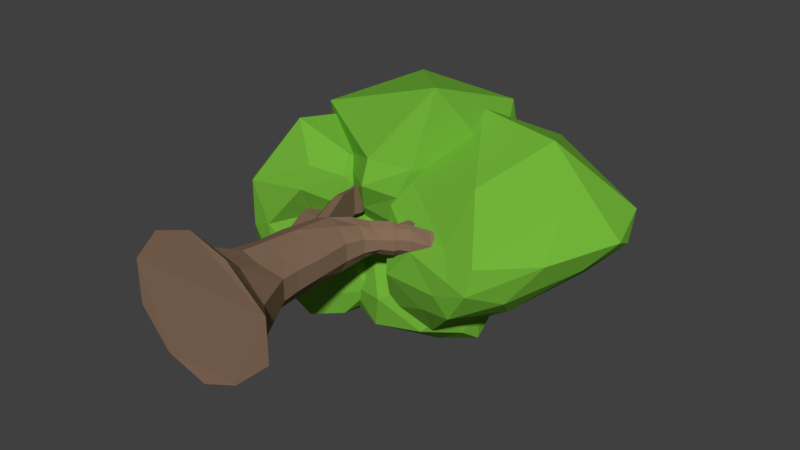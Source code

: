 # Source: tree.blend  (saved by Blender 2.78.0; exported with 4.5.12 LTS)
import bpy
from mathutils import Matrix  # noqa: F401  (used for matrix-valued properties, if any)

bpy.ops.wm.read_factory_settings(use_empty=True)
scene = bpy.context.scene
scene.name = 'Scene'

# ---- collections
col_collection_1 = bpy.data.collections.new('Collection 1'); scene.collection.children.link(col_collection_1)

# ---- materials (node trees are filled in below, after node groups)
mat_green = bpy.data.materials.new('Green')
mat_green.alpha_threshold = 0.0
mat_green.use_transparent_shadow = False
mat_green.diffuse_color = (0.1692, 0.4575, 0.04171, 1.0)
mat_green.roughness = 0.5
mat_wood = bpy.data.materials.new('Wood')
mat_wood.alpha_threshold = 0.0
mat_wood.use_transparent_shadow = False
mat_wood.diffuse_color = (0.2396, 0.1502, 0.09908, 1.0)
mat_wood.roughness = 0.5

# ---- material node trees

# ---- world
world_world = bpy.data.worlds.new('World'); scene.world = world_world
world_world.color = (0.05088, 0.05088, 0.05088)
world_world.use_sun_shadow = False
world_world.sun_shadow_jitter_overblur = 0.0
world_world.cycles.sampling_method = 'MANUAL'

# ---- meshes
me_icosphere_003 = bpy.data.meshes.new('Icosphere.003')
me_icosphere_003.from_pydata([(0.4307, 4.312, -1.613), (1.15, 4.996, -1.014), (-0.1992, 5.111, -0.4599), (-1.292, 5.226, -1.575), (-0.4406, 5.756, -2.607), (1.87, 5.348, -2.356), (0.4622, 6.332, -0.6306), (-0.6233, 6.342, -1.0), (-0.6497, 6.508, -2.289), (1.592, 6.596, -2.428), (1.605, 6.283, -1.525), (0.728, 7.41, -1.027), (-0.03429, 4.699, -0.8289), (0.8805, 4.55, -1.348), (0.5358, 4.954, -0.507), (1.716, 4.954, -1.764), (1.293, 4.666, -2.232), (-0.5588, 4.542, -1.693), (-0.941, 5.101, -1.046), (0.2673, 4.422, -2.336), (-1.212, 4.938, -2.116), (1.167, 5.493, -2.845), (1.456, 5.622, -1.373), (1.988, 5.779, -1.954), (0.2571, 5.587, -0.5342), (0.9791, 5.537, -0.7352), (-1.298, 5.625, -1.213), (-0.5798, 5.496, -0.6826), (-0.9554, 5.883, -2.542), (-1.487, 5.743, -1.759), (1.943, 5.804, -2.67), (0.648, 6.601, -2.899), (1.125, 6.456, -0.8931), (-0.02521, 6.338, -0.7379), (-0.9514, 6.715, -1.42), (0.5729, 6.891, -2.711), (1.935, 6.589, -2.017), (0.2755, 7.087, -0.5583), (1.528, 7.03, -1.273), (-0.0834, 7.155, -0.8645), (0.3095, 6.937, -2.133), (1.719, 7.051, -2.089), (2.417, 4.056, -0.3921), (3.691, 5.888, 0.7391), (0.7812, 5.022, 0.9146), (0.4621, 4.6, -0.1481), (1.626, 4.283, -1.374), (3.252, 4.758, -0.8565), (1.923, 8.651, 1.078), (0.08518, 6.817, 0.2499), (0.7037, 5.268, -1.266), (2.153, 6.189, -2.135), (4.498, 7.172, -0.08774), (1.407, 8.455, -1.758), (2.113, 4.348, 0.1019), (2.886, 4.18, 0.01137), (2.412, 4.866, 1.302), (3.845, 5.208, -0.02128), (2.817, 4.067, -0.562), (1.32, 4.249, -0.1729), (0.4052, 4.772, 0.3828), (2.054, 4.077, -0.8158), (0.7759, 4.186, -0.8358), (2.353, 4.166, -1.275), (4.602, 6.659, 0.1605), (4.106, 6.161, -0.411), (1.153, 6.819, 2.04), (3.056, 6.552, 1.914), (0.02443, 5.389, 0.06791), (0.4836, 5.796, 0.6451), (0.5603, 4.588, -1.841), (0.5193, 5.078, -0.6433), (3.008, 5.294, -1.351), (1.563, 4.741, -2.106), (4.303, 7.788, 0.383), (1.115, 8.689, 0.4653), (-0.02354, 5.973, -0.5982), (1.166, 5.546, -2.35), (3.802, 6.799, -0.8207), (2.023, 8.898, 0.4722), (3.327, 7.639, -1.169), (0.6763, 8.244, -0.3646), (0.4104, 6.703, -2.008), (1.738, 6.9, -2.508), (-1.415, 4.362, -0.2423), (-0.4867, 4.888, 0.3839), (-1.181, 4.101, 1.015), (-2.663, 3.861, -0.701), (-1.205, 3.97, -2.453), (-0.314, 4.372, -1.1), (-0.6586, 6.18, 0.6718), (-2.786, 5.831, 0.6652), (-1.819, 5.345, -2.522), (0.08217, 5.218, -1.873), (-0.05657, 5.962, -0.37), (-1.051, 7.259, -0.8874), (-1.315, 3.939, 0.5006), (-0.8177, 4.482, 0.1455), (-0.7173, 4.58, 0.7627), (-0.4361, 4.728, -0.2989), (-0.8593, 4.287, -0.7514), (-2.208, 3.822, -0.538), (-2.615, 3.819, 0.3736), (-1.507, 4.138, -1.336), (-2.131, 3.996, -2.023), (-0.798, 4.106, -1.862), (-0.1419, 5.492, 0.06411), (-0.004705, 4.981, -0.8905), (-0.8542, 4.923, 1.108), (-0.4328, 5.486, 0.6968), (-3.045, 4.249, 0.1749), (-1.768, 4.462, 1.803), (-1.372, 4.418, -2.67), (-3.022, 4.308, -1.644), (0.01674, 4.557, -1.68), (-0.5698, 4.377, -2.368), (-0.159, 6.339, 0.2808), (-1.653, 5.969, 1.516), (-3.456, 6.079, -1.551), (-0.6422, 5.411, -2.609), (-0.03063, 5.715, -1.182), (-0.9221, 6.917, 0.03389), (-0.2836, 6.494, -0.5503), (-2.182, 7.374, -0.8932), (-1.633, 7.166, -1.455), (-0.3442, 6.43, -1.328), (-0.2558, 4.696, 0.1492), (0.9503, 5.517, 0.7986), (-0.05407, 4.606, 1.328), (-1.731, 5.721, 0.1983), (-0.6394, 5.48, -0.7864), (0.4757, 5.487, -0.4179), (1.201, 7.831, 1.956), (-2.481, 7.832, 0.7328), (-1.804, 6.75, -1.148), (-0.4674, 6.552, -1.972), (0.8083, 6.84, -0.5076), (-0.3052, 9.759, -1.069), (-0.06735, 4.424, 0.7802), (0.4515, 4.908, 0.4921), (0.6672, 5.101, 1.113), (0.7077, 5.398, 0.1678), (0.1476, 5.024, -0.1664), (-0.9321, 4.957, 0.1794), (-1.627, 5.489, 0.8474), (-0.5041, 5.026, -0.376), (-1.113, 5.419, -0.376), (-0.03379, 5.395, -0.7185), (1.313, 6.288, 0.2801), (0.7169, 6.029, -0.4173), (0.9183, 5.533, 2.782), (1.781, 6.632, 0.9862), (-2.507, 6.558, 0.5737), (-1.957, 5.584, 1.815), (-1.188, 5.954, -1.046), (-1.976, 6.215, -0.461), (0.2084, 6.002, -1.176), (-0.5584, 5.958, -1.474), (1.46, 7.8, 0.7961), (-0.8662, 7.377, 2.267), (-2.635, 7.845, 0.1441), (-1.225, 6.666, -1.804), (0.2146, 6.805, -1.555), (0.03363, 9.667, -0.02027), (0.5869, 8.247, -0.951), (-0.8671, 9.49, -0.278), (-1.586, 8.009, -1.526), (-0.2292, 8.223, -2.03), (0.04609, 1.079, -0.7454), (0.04275, 2.388, -0.6243), (0.4842, 1.079, -0.6031), (0.413, 2.385, -0.5051), (0.6916, 1.431, -0.2304), (0.6432, 2.428, -0.1929), (0.6916, 1.431, 0.2304), (0.6432, 2.428, 0.1929), (0.4842, 1.079, 0.6031), (0.413, 2.385, 0.5051), (0.04609, 1.079, 0.7454), (0.04275, 2.388, 0.6243), (-0.3921, 1.079, 0.6031), (-0.3275, 2.451, 0.5051), (-0.6548, 1.216, 0.2304), (-0.6413, 2.745, 0.1698), (-0.6548, 1.216, -0.2304), (-0.6413, 2.745, -0.1698), (-0.3921, 1.079, -0.6031), (-0.3275, 2.451, -0.5051), (0.02878, 0.4217, -1.081), (0.6586, 0.4563, -0.8748), (1.201, 0.4679, -0.3341), (1.201, 0.4679, 0.3341), (0.6586, 0.4563, 0.8748), (0.02878, 0.4217, 1.081), (-0.5895, 0.3871, 0.8748), (-0.9823, 0.3871, 0.3341), (-0.9823, 0.3871, -0.3341), (-0.5895, 0.3871, -0.8748), (0.006328, -0.01859, -1.579), (0.8101, 0.03196, -1.278), (1.683, 0.05683, -0.4881), (1.683, 0.05683, 0.4881), (0.8101, 0.03196, 1.278), (0.006328, -0.01859, 1.579), (-0.9168, -0.0371, 1.278), (-1.583, -0.0331, 0.4881), (-1.583, -0.0331, -0.4881), (-0.9168, -0.0371, -1.278), (0.04609, 1.664, -0.6887), (0.4076, 1.664, -0.5571), (0.6529, 1.842, -0.2128), (0.6529, 1.842, 0.2128), (0.4076, 1.664, 0.5571), (0.04609, 1.664, 0.6887), (-0.2962, 1.664, 0.5571), (-0.5684, 1.725, 0.2128), (-0.5684, 1.725, -0.2128), (-0.2962, 1.664, -0.5571), (0.0579, 3.296, -0.5391), (0.4215, 3.227, -0.5051), (0.6042, 3.223, -0.1929), (0.6042, 3.223, 0.1929), (0.4215, 3.227, 0.5051), (0.04637, 3.325, 0.5391), (-0.2486, 3.303, 0.4361), (-0.5195, 3.31, 0.1466), (-0.5195, 3.31, -0.1466), (-0.2486, 3.303, -0.4361), (-0.9425, 3.153, -0.3296), (-0.9425, 3.153, -0.02799), (-0.772, 3.649, -0.3296), (-0.772, 3.649, -0.02799), (-1.344, 3.979, -0.3253), (-1.344, 3.979, -0.0323), (-0.8523, 4.043, -0.3253), (-0.8523, 4.043, -0.0323), (-1.43, 4.263, -0.2862), (-1.43, 4.263, -0.07136), (-0.9522, 4.336, -0.2862), (-0.9522, 4.336, -0.07136), (-0.3539, 3.968, 0.6494), (-0.1632, 3.998, 0.7187), (-0.519, 3.968, 0.468), (-0.519, 3.968, 0.2438), (-0.3539, 3.968, 0.06249), (-0.1632, 3.998, -0.006788), (-0.427, 4.43, 0.5985), (-0.3014, 4.461, 0.6558), (-0.5427, 4.43, 0.4486), (-0.5427, 4.43, 0.2633), (-0.427, 4.43, 0.1134), (-0.3014, 4.461, 0.05612), (-0.4418, 4.639, 0.6148), (-0.2718, 4.662, 0.6759), (-0.6028, 4.619, 0.4548), (-0.6028, 4.619, 0.2571), (-0.4418, 4.639, 0.09707), (-0.2718, 4.662, 0.03596), (0.5835, 3.73, -0.3444), (0.2703, 3.717, -0.4701), (0.7048, 3.63, -0.1461), (0.7046, 3.631, 0.1456), (0.5209, 3.675, 0.3829), (0.2696, 3.718, 0.474), (0.7038, 3.94, -0.2782), (0.4958, 3.969, -0.3764), (0.8945, 3.894, -0.1134), (0.895, 3.894, 0.09407), (0.6717, 3.909, 0.2986), (0.4958, 3.968, 0.3722), (0.9739, 4.148, -0.3266), (0.871, 4.248, -0.3966), (1.101, 4.044, -0.139), (1.103, 4.043, 0.09437), (0.9739, 4.148, 0.2846), (0.8706, 4.248, 0.3588), (1.035, 4.247, -0.3169), (0.9511, 4.355, -0.3454), (1.156, 4.148, -0.1384), (1.159, 4.147, 0.08386), (1.036, 4.247, 0.2651), (0.9516, 4.355, 0.2979), (1.251, 4.375, -0.329), (1.185, 4.476, -0.3581), (1.36, 4.254, -0.1478), (1.361, 4.253, 0.07621), (1.252, 4.375, 0.2574), (1.185, 4.476, 0.29), (0.9973, 4.601, 0.2939), (0.9968, 4.601, -0.3432), (1.163, 4.655, 0.2867), (1.163, 4.655, -0.3504), (1.035, 4.794, 0.1552), (1.031, 4.796, -0.1976), (1.247, 4.831, 0.1482), (1.242, 4.836, -0.2046), (1.698, 4.425, -0.3251), (1.646, 4.504, -0.3914), (1.78, 4.358, -0.1505), (1.78, 4.358, 0.0651), (1.698, 4.425, 0.2393), (1.646, 4.504, 0.3063), (2.023, 4.636, -0.2551), (1.994, 4.678, -0.3061), (2.091, 4.603, -0.1211), (2.091, 4.603, 0.04433), (2.023, 4.636, 0.1779), (1.994, 4.678, 0.2291), (2.206, 4.878, -0.2019), (2.184, 4.907, -0.2408), (2.248, 4.863, -0.1002), (2.248, 4.863, 0.02562), (2.206, 4.878, 0.1274), (2.184, 4.907, 0.1662), (2.307, 5.083, -0.1786), (2.278, 5.094, -0.212), (2.33, 5.077, -0.09127), (2.33, 5.077, 0.01672), (2.307, 5.083, 0.1041), (2.278, 5.094, 0.1375), (-1.644, 4.941, -0.2246), (-1.644, 4.941, -0.1329), (-1.264, 4.937, -0.2246), (-1.264, 4.937, -0.1329), (-1.686, 5.269, -0.1891), (-1.686, 5.269, -0.1685), (-1.439, 5.255, -0.1906), (-1.439, 5.255, -0.167), (-0.4787, 5.282, 0.4505), (-0.3142, 5.246, 0.4728), (-0.6156, 5.252, 0.3921), (-0.6156, 5.252, 0.3198), (-0.4787, 5.282, 0.2614), (-0.3142, 5.246, 0.2391)], [], [(0, 13, 12), (1, 13, 15), (0, 12, 17), (0, 17, 19), (0, 19, 16), (1, 15, 22), (2, 14, 24), (3, 18, 26), (4, 20, 28), (5, 21, 30), (1, 22, 25), (2, 24, 27), (3, 26, 29), (4, 28, 31), (5, 30, 23), (6, 32, 37), (7, 33, 39), (8, 34, 40), (9, 35, 41), (10, 36, 38), (38, 41, 11), (38, 36, 41), (36, 9, 41), (41, 40, 11), (41, 35, 40), (35, 8, 40), (40, 39, 11), (40, 34, 39), (34, 7, 39), (39, 37, 11), (39, 33, 37), (33, 6, 37), (37, 38, 11), (37, 32, 38), (32, 10, 38), (23, 36, 10), (23, 30, 36), (30, 9, 36), (31, 35, 9), (31, 28, 35), (28, 8, 35), (29, 34, 8), (29, 26, 34), (26, 7, 34), (27, 33, 7), (27, 24, 33), (24, 6, 33), (25, 32, 6), (25, 22, 32), (22, 10, 32), (30, 31, 9), (30, 21, 31), (21, 4, 31), (28, 29, 8), (28, 20, 29), (20, 3, 29), (26, 27, 7), (26, 18, 27), (18, 2, 27), (24, 25, 6), (24, 14, 25), (14, 1, 25), (22, 23, 10), (22, 15, 23), (15, 5, 23), (16, 21, 5), (16, 19, 21), (19, 4, 21), (19, 20, 4), (19, 17, 20), (17, 3, 20), (17, 18, 3), (17, 12, 18), (12, 2, 18), (15, 16, 5), (15, 13, 16), (13, 0, 16), (12, 14, 2), (12, 13, 14), (13, 1, 14), (42, 55, 54), (43, 55, 57), (42, 54, 59), (42, 59, 61), (42, 61, 58), (43, 57, 64), (44, 56, 66), (45, 60, 68), (46, 62, 70), (47, 63, 72), (43, 64, 67), (44, 66, 69), (45, 68, 71), (46, 70, 73), (47, 72, 65), (48, 74, 79), (49, 75, 81), (50, 76, 82), (51, 77, 83), (52, 78, 80), (80, 83, 53), (80, 78, 83), (78, 51, 83), (83, 82, 53), (83, 77, 82), (77, 50, 82), (82, 81, 53), (82, 76, 81), (76, 49, 81), (81, 79, 53), (81, 75, 79), (75, 48, 79), (79, 80, 53), (79, 74, 80), (74, 52, 80), (65, 78, 52), (65, 72, 78), (72, 51, 78), (73, 77, 51), (73, 70, 77), (70, 50, 77), (71, 76, 50), (71, 68, 76), (68, 49, 76), (69, 75, 49), (69, 66, 75), (66, 48, 75), (67, 74, 48), (67, 64, 74), (64, 52, 74), (72, 73, 51), (72, 63, 73), (63, 46, 73), (70, 71, 50), (70, 62, 71), (62, 45, 71), (68, 69, 49), (68, 60, 69), (60, 44, 69), (66, 67, 48), (66, 56, 67), (56, 43, 67), (64, 65, 52), (64, 57, 65), (57, 47, 65), (58, 63, 47), (58, 61, 63), (61, 46, 63), (61, 62, 46), (61, 59, 62), (59, 45, 62), (59, 60, 45), (59, 54, 60), (54, 44, 60), (57, 58, 47), (57, 55, 58), (55, 42, 58), (54, 56, 44), (54, 55, 56), (55, 43, 56), (84, 97, 96), (85, 97, 99), (84, 96, 101), (84, 101, 103), (84, 103, 100), (85, 99, 106), (86, 98, 108), (87, 102, 110), (88, 104, 112), (89, 105, 114), (85, 106, 109), (86, 108, 111), (87, 110, 113), (88, 112, 115), (89, 114, 107), (90, 116, 121), (91, 117, 123), (92, 118, 124), (93, 119, 125), (94, 120, 122), (122, 125, 95), (122, 120, 125), (120, 93, 125), (125, 124, 95), (125, 119, 124), (119, 92, 124), (124, 123, 95), (124, 118, 123), (118, 91, 123), (123, 121, 95), (123, 117, 121), (117, 90, 121), (121, 122, 95), (121, 116, 122), (116, 94, 122), (107, 120, 94), (107, 114, 120), (114, 93, 120), (115, 119, 93), (115, 112, 119), (112, 92, 119), (113, 118, 92), (113, 110, 118), (110, 91, 118), (111, 117, 91), (111, 108, 117), (108, 90, 117), (109, 116, 90), (109, 106, 116), (106, 94, 116), (114, 115, 93), (114, 105, 115), (105, 88, 115), (112, 113, 92), (112, 104, 113), (104, 87, 113), (110, 111, 91), (110, 102, 111), (102, 86, 111), (108, 109, 90), (108, 98, 109), (98, 85, 109), (106, 107, 94), (106, 99, 107), (99, 89, 107), (100, 105, 89), (100, 103, 105), (103, 88, 105), (103, 104, 88), (103, 101, 104), (101, 87, 104), (101, 102, 87), (101, 96, 102), (96, 86, 102), (99, 100, 89), (99, 97, 100), (97, 84, 100), (96, 98, 86), (96, 97, 98), (97, 85, 98), (126, 139, 138), (127, 139, 141), (126, 138, 143), (126, 143, 145), (126, 145, 142), (127, 141, 148), (128, 140, 150), (129, 144, 152), (130, 146, 154), (131, 147, 156), (127, 148, 151), (128, 150, 153), (129, 152, 155), (130, 154, 157), (131, 156, 149), (132, 158, 163), (133, 159, 165), (134, 160, 166), (135, 161, 167), (136, 162, 164), (164, 167, 137), (164, 162, 167), (162, 135, 167), (167, 166, 137), (167, 161, 166), (161, 134, 166), (166, 165, 137), (166, 160, 165), (160, 133, 165), (165, 163, 137), (165, 159, 163), (159, 132, 163), (163, 164, 137), (163, 158, 164), (158, 136, 164), (149, 162, 136), (149, 156, 162), (156, 135, 162), (157, 161, 135), (157, 154, 161), (154, 134, 161), (155, 160, 134), (155, 152, 160), (152, 133, 160), (153, 159, 133), (153, 150, 159), (150, 132, 159), (151, 158, 132), (151, 148, 158), (148, 136, 158), (156, 157, 135), (156, 147, 157), (147, 130, 157), (154, 155, 134), (154, 146, 155), (146, 129, 155), (152, 153, 133), (152, 144, 153), (144, 128, 153), (150, 151, 132), (150, 140, 151), (140, 127, 151), (148, 149, 136), (148, 141, 149), (141, 131, 149), (142, 147, 131), (142, 145, 147), (145, 130, 147), (145, 146, 130), (145, 143, 146), (143, 129, 146), (143, 144, 129), (143, 138, 144), (138, 128, 144), (141, 142, 131), (141, 139, 142), (139, 126, 142), (138, 140, 128), (138, 139, 140), (139, 127, 140), (208, 169, 171, 209), (209, 171, 173, 210), (210, 173, 175, 211), (211, 175, 177, 212), (212, 177, 179, 213), (213, 179, 181, 214), (214, 181, 183, 215), (215, 183, 185, 216), (177, 175, 221, 222), (216, 185, 187, 217), (217, 187, 169, 208), (170, 172, 190, 189), (196, 197, 207, 206), (186, 168, 188, 197), (184, 186, 197, 196), (182, 184, 196, 195), (180, 182, 195, 194), (178, 180, 194, 193), (176, 178, 193, 192), (174, 176, 192, 191), (168, 170, 189, 188), (172, 174, 191, 190), (198, 199, 200, 201, 202, 203, 204, 205, 206, 207), (193, 194, 204, 203), (190, 191, 201, 200), (197, 188, 198, 207), (194, 195, 205, 204), (191, 192, 202, 201), (188, 189, 199, 198), (195, 196, 206, 205), (192, 193, 203, 202), (189, 190, 200, 199), (186, 217, 208, 168), (184, 216, 217, 186), (182, 215, 216, 184), (180, 214, 215, 182), (178, 213, 214, 180), (176, 212, 213, 178), (174, 211, 212, 176), (172, 210, 211, 174), (170, 209, 210, 172), (168, 208, 209, 170), (223, 218, 245, 241), (171, 169, 218, 219), (175, 173, 220, 221), (173, 171, 219, 220), (169, 187, 227, 218), (187, 185, 226, 227), (225, 226, 230, 231), (183, 181, 224, 225), (181, 179, 223, 224), (179, 177, 222, 223), (230, 228, 232, 234), (226, 185, 228, 230), (185, 183, 229, 228), (183, 225, 231, 229), (233, 235, 239, 237), (228, 229, 233, 232), (229, 231, 235, 233), (231, 230, 234, 235), (238, 236, 320, 322), (235, 234, 238, 239), (234, 232, 236, 238), (232, 233, 237, 236), (221, 220, 260, 261), (242, 240, 246, 248), (218, 227, 244, 245), (226, 225, 242, 243), (224, 223, 241, 240), (227, 226, 243, 244), (225, 224, 240, 242), (246, 247, 253, 252), (245, 244, 250, 251), (243, 242, 248, 249), (240, 241, 247, 246), (241, 245, 251, 247), (244, 243, 249, 250), (257, 256, 332, 333), (247, 251, 257, 253), (250, 249, 255, 256), (248, 246, 252, 254), (251, 250, 256, 257), (249, 248, 254, 255), (259, 263, 269, 265), (218, 223, 263, 259), (219, 218, 259, 258), (222, 221, 261, 262), (220, 219, 258, 260), (223, 222, 262, 263), (269, 268, 274, 275), (262, 261, 267, 268), (260, 258, 264, 266), (263, 262, 268, 269), (261, 260, 266, 267), (258, 259, 265, 264), (271, 275, 281, 277), (267, 266, 272, 273), (264, 265, 271, 270), (265, 269, 275, 271), (268, 267, 273, 274), (266, 264, 270, 272), (281, 280, 286, 287), (274, 273, 279, 280), (272, 270, 276, 278), (275, 274, 280, 281), (273, 272, 278, 279), (270, 271, 277, 276), (283, 287, 301, 297), (279, 278, 284, 285), (276, 277, 283, 282), (287, 283, 291, 290), (280, 279, 285, 286), (278, 276, 282, 284), (288, 290, 294, 292), (283, 277, 289, 291), (277, 281, 288, 289), (281, 287, 290, 288), (293, 292, 294, 295), (289, 288, 292, 293), (291, 289, 293, 295), (290, 291, 295, 294), (301, 300, 306, 307), (286, 285, 299, 300), (284, 282, 296, 298), (287, 286, 300, 301), (285, 284, 298, 299), (282, 283, 297, 296), (303, 307, 313, 309), (299, 298, 304, 305), (296, 297, 303, 302), (297, 301, 307, 303), (300, 299, 305, 306), (298, 296, 302, 304), (313, 312, 318, 319), (306, 305, 311, 312), (304, 302, 308, 310), (307, 306, 312, 313), (305, 304, 310, 311), (302, 303, 309, 308), (314, 315, 319, 318, 317, 316), (311, 310, 316, 317), (308, 309, 315, 314), (309, 313, 319, 315), (312, 311, 317, 318), (310, 308, 314, 316), (322, 320, 324, 326), (236, 237, 321, 320), (237, 239, 323, 321), (239, 238, 322, 323), (324, 325, 327, 326), (320, 321, 325, 324), (321, 323, 327, 325), (323, 322, 326, 327), (328, 329, 333, 332, 331, 330), (255, 254, 330, 331), (252, 253, 329, 328), (253, 257, 333, 329), (256, 255, 331, 332), (254, 252, 328, 330)])
me_icosphere_003.polygons.foreach_set('material_index', [0, 0, 0, 0, 0, 0, 0, 0, 0, 0, 0, 0, 0, 0, 0, 0, 0, 0, 0, 0, 0, 0, 0, 0, 0, 0, 0, 0, 0, 0, 0, 0, 0, 0, 0, 0, 0, 0, 0, 0, 0, 0, 0, 0, 0, 0, 0, 0, 0, 0, 0, 0, 0, 0, 0, 0, 0, 0, 0, 0, 0, 0, 0, 0, 0, 0, 0, 0, 0, 0, 0, 0, 0, 0, 0, 0, 0, 0, 0, 0, 0, 0, 0, 0, 0, 0, 0, 0, 0, 0, 0, 0, 0, 0, 0, 0, 0, 0, 0, 0, 0, 0, 0, 0, 0, 0, 0, 0, 0, 0, 0, 0, 0, 0, 0, 0, 0, 0, 0, 0, 0, 0, 0, 0, 0, 0, 0, 0, 0, 0, 0, 0, 0, 0, 0, 0, 0, 0, 0, 0, 0, 0, 0, 0, 0, 0, 0, 0, 0, 0, 0, 0, 0, 0, 0, 0, 0, 0, 0, 0, 0, 0, 0, 0, 0, 0, 0, 0, 0, 0, 0, 0, 0, 0, 0, 0, 0, 0, 0, 0, 0, 0, 0, 0, 0, 0, 0, 0, 0, 0, 0, 0, 0, 0, 0, 0, 0, 0, 0, 0, 0, 0, 0, 0, 0, 0, 0, 0, 0, 0, 0, 0, 0, 0, 0, 0, 0, 0, 0, 0, 0, 0, 0, 0, 0, 0, 0, 0, 0, 0, 0, 0, 0, 0, 0, 0, 0, 0, 0, 0, 0, 0, 0, 0, 0, 0, 0, 0, 0, 0, 0, 0, 0, 0, 0, 0, 0, 0, 0, 0, 0, 0, 0, 0, 0, 0, 0, 0, 0, 0, 0, 0, 0, 0, 0, 0, 0, 0, 0, 0, 0, 0, 0, 0, 0, 0, 0, 0, 0, 0, 0, 0, 0, 0, 0, 0, 0, 0, 0, 0, 0, 0, 0, 0, 0, 0, 0, 0, 0, 0, 0, 0, 0, 0, 0, 0, 0, 0, 0, 0, 1, 1, 1, 1, 1, 1, 1, 1, 1, 1, 1, 1, 1, 1, 1, 1, 1, 1, 1, 1, 1, 1, 1, 1, 1, 1, 1, 1, 1, 1, 1, 1, 1, 1, 1, 1, 1, 1, 1, 1, 1, 1, 1, 1, 1, 1, 1, 1, 1, 1, 1, 1, 1, 1, 1, 1, 1, 1, 1, 1, 1, 1, 1, 1, 1, 1, 1, 1, 1, 1, 1, 1, 1, 1, 1, 1, 1, 1, 1, 1, 1, 1, 1, 1, 1, 1, 1, 1, 1, 1, 1, 1, 1, 1, 1, 1, 1, 1, 1, 1, 1, 1, 1, 1, 1, 1, 1, 1, 1, 1, 1, 1, 1, 1, 1, 1, 1, 1, 1, 1, 1, 1, 1, 1, 1, 1, 1, 1, 1, 1, 1, 1, 1, 1, 1, 1, 1, 1, 1, 1, 1, 1, 1, 1, 1, 1, 1, 1, 1, 1, 1, 1, 1, 1, 1, 1, 1, 1, 1])
_uv = me_icosphere_003.uv_layers.new(name='UVMap')
_uv.uv.foreach_set('vector', [0.8932, 0.8514, 0.8765, 0.8712, 0.8584, 0.8229, 0.8575, 0.882, 0.8765, 0.8712, 0.8892, 0.9153, 0.8932, 0.8514, 0.8584, 0.8229, 0.9043, 0.8042, 0.8932, 0.8514, 0.9043, 0.8042, 0.929, 0.8493, 0.8932, 0.8514, 0.929, 0.8493, 0.9155, 0.8983, 0.6829, 0.8052, 0.6837, 0.8414, 0.6522, 0.8256, 0.6752, 0.7345, 0.6851, 0.7696, 0.6534, 0.7581, 0.4179, 0.9139, 0.4472, 0.9027, 0.4365, 0.9313, 0.07371, 0.8932, 0.03871, 0.8464, 0.08312, 0.8737, 0.9418, 0.3047, 0.9815, 0.3142, 0.9492, 0.3287, 0.6829, 0.8052, 0.6522, 0.8256, 0.6574, 0.7948, 0.6752, 0.7345, 0.6534, 0.7581, 0.6544, 0.7201, 0.4179, 0.9139, 0.4365, 0.9313, 0.4097, 0.9411, 0.07371, 0.8932, 0.08312, 0.8737, 0.1077, 0.9441, 0.9418, 0.3047, 0.9492, 0.3287, 0.9216, 0.3235, 0.6176, 0.7707, 0.6127, 0.8057, 0.5807, 0.7625, 0.6119, 0.7239, 0.6153, 0.7489, 0.575, 0.7495, 0.6162, 0.9875, 0.5725, 0.9788, 0.6326, 0.94, 0.9484, 0.3659, 0.9899, 0.3814, 0.9301, 0.3862, 0.62, 0.836, 0.6042, 0.8585, 0.5847, 0.8308, 0.6238, 0.8674, 0.6633, 0.878, 0.5959, 0.8933, 0.9063, 0.3805, 0.9224, 0.3634, 0.9301, 0.3862, 0.9224, 0.3634, 0.9484, 0.3659, 0.9301, 0.3862, 0.6633, 0.878, 0.6326, 0.94, 0.5959, 0.8933, 0.6633, 0.878, 0.6633, 0.9425, 0.6326, 0.94, 0.6633, 0.9425, 0.6162, 0.9875, 0.6326, 0.94, 0.6326, 0.94, 0.5697, 0.9259, 0.5959, 0.8933, 0.6326, 0.94, 0.5725, 0.9788, 0.5697, 0.9259, 0.4427, 0.9828, 0.465, 0.9605, 0.488, 0.9956, 0.5697, 0.9259, 0.5646, 0.9039, 0.5959, 0.8933, 0.7056, 0.4872, 0.7266, 0.4526, 0.7266, 0.4914, 0.6153, 0.7489, 0.6176, 0.7707, 0.5807, 0.7625, 0.5807, 0.7625, 0.5847, 0.8308, 0.5646, 0.7906, 0.5807, 0.7625, 0.6127, 0.8057, 0.5847, 0.8308, 0.6127, 0.8057, 0.62, 0.836, 0.5847, 0.8308, 0.6438, 0.8585, 0.6042, 0.8585, 0.62, 0.836, 0.9216, 0.3235, 0.9492, 0.3287, 0.9224, 0.3634, 0.9492, 0.3287, 0.9484, 0.3659, 0.9224, 0.3634, 0.9956, 0.3683, 0.9899, 0.3814, 0.9484, 0.3659, 0.1077, 0.9441, 0.08312, 0.8737, 0.122, 0.9361, 0.08312, 0.8737, 0.111, 0.8778, 0.122, 0.9361, 0.07893, 0.8276, 0.122, 0.838, 0.111, 0.8778, 0.4097, 0.9411, 0.4365, 0.9313, 0.4427, 0.9828, 0.4365, 0.9313, 0.465, 0.9605, 0.4427, 0.9828, 0.6544, 0.7201, 0.6153, 0.7489, 0.6119, 0.7239, 0.6544, 0.7201, 0.6534, 0.7581, 0.6153, 0.7489, 0.6534, 0.7581, 0.6176, 0.7707, 0.6153, 0.7489, 0.6574, 0.7948, 0.6127, 0.8057, 0.6176, 0.7707, 0.6574, 0.7948, 0.6522, 0.8256, 0.6127, 0.8057, 0.6522, 0.8256, 0.62, 0.836, 0.6127, 0.8057, 0.9492, 0.3287, 0.9956, 0.3683, 0.9484, 0.3659, 0.9492, 0.3287, 0.9815, 0.3142, 0.9956, 0.3683, 0.05078, 0.9559, 0.07371, 0.8932, 0.1077, 0.9441, 0.08312, 0.8737, 0.07893, 0.8276, 0.111, 0.8778, 0.08312, 0.8737, 0.03871, 0.8464, 0.07893, 0.8276, 0.3938, 0.9022, 0.4179, 0.9139, 0.4097, 0.9411, 0.4365, 0.9313, 0.4734, 0.9176, 0.465, 0.9605, 0.4365, 0.9313, 0.4472, 0.9027, 0.4734, 0.9176, 0.4472, 0.9027, 0.488, 0.8953, 0.4734, 0.9176, 0.6534, 0.7581, 0.6574, 0.7948, 0.6176, 0.7707, 0.6534, 0.7581, 0.6851, 0.7696, 0.6574, 0.7948, 0.6851, 0.7696, 0.6829, 0.8052, 0.6574, 0.7948, 0.6522, 0.8256, 0.6438, 0.8585, 0.62, 0.836, 0.6522, 0.8256, 0.6837, 0.8414, 0.6438, 0.8585, 0.9265, 0.2821, 0.9418, 0.3047, 0.9216, 0.3235, 0.9582, 0.2705, 0.9815, 0.3142, 0.9418, 0.3047, 0.9582, 0.2705, 0.9956, 0.2587, 0.9815, 0.3142, 0.004384, 0.903, 0.07371, 0.8932, 0.05078, 0.9559, 0.004384, 0.903, 0.03871, 0.8464, 0.07371, 0.8932, 0.929, 0.8493, 0.9043, 0.8042, 0.929, 0.7762, 0.4227, 0.8766, 0.4179, 0.9139, 0.3938, 0.9022, 0.4227, 0.8766, 0.4472, 0.9027, 0.4179, 0.9139, 0.9043, 0.8042, 0.8584, 0.8229, 0.8752, 0.781, 0.8584, 0.8229, 0.8412, 0.8123, 0.8752, 0.781, 0.9265, 0.2821, 0.9582, 0.2705, 0.9418, 0.3047, 0.8892, 0.9153, 0.8765, 0.8712, 0.9155, 0.8983, 0.8765, 0.8712, 0.8932, 0.8514, 0.9155, 0.8983, 0.8584, 0.8229, 0.838, 0.8482, 0.8412, 0.8123, 0.8584, 0.8229, 0.8765, 0.8712, 0.838, 0.8482, 0.8765, 0.8712, 0.8575, 0.882, 0.838, 0.8482, 0.666, 0.6451, 0.6669, 0.6757, 0.6381, 0.6511, 0.03855, 0.3894, 0.03976, 0.4735, 0.01305, 0.4118, 0.666, 0.6451, 0.6381, 0.6511, 0.6219, 0.6131, 0.666, 0.6451, 0.6219, 0.6131, 0.6692, 0.618, 0.666, 0.6451, 0.6692, 0.618, 0.6853, 0.654, 0.03855, 0.3894, 0.01305, 0.4118, 0.004384, 0.3354, 0.1568, 0.4735, 0.08503, 0.4601, 0.1804, 0.395, 0.6911, 0.4287, 0.6672, 0.4281, 0.6762, 0.3911, 0.675, 0.5844, 0.6278, 0.5713, 0.6565, 0.5309, 0.2593, 0.2967, 0.2971, 0.2587, 0.2897, 0.3184, 0.03855, 0.3894, 0.004384, 0.3354, 0.08958, 0.3783, 0.6337, 0.4287, 0.5482, 0.3676, 0.6366, 0.3862, 0.541, 0.2082, 0.5116, 0.1738, 0.5551, 0.1801, 0.675, 0.5844, 0.6565, 0.5309, 0.699, 0.5587, 0.2593, 0.2967, 0.2897, 0.3184, 0.2288, 0.3734, 0.2135, 0.7031, 0.324, 0.6739, 0.2348, 0.7244, 0.642, 0.3295, 0.5805, 0.2587, 0.6309, 0.2619, 0.5803, 0.1641, 0.5267, 0.1391, 0.5817, 0.08855, 0.3525, 0.3509, 0.3851, 0.3105, 0.3851, 0.38, 0.2136, 0.4269, 0.2588, 0.3999, 0.2934, 0.4349, 0.2934, 0.4349, 0.3851, 0.38, 0.3809, 0.4552, 0.2934, 0.4349, 0.2588, 0.3999, 0.3851, 0.38, 0.2588, 0.3999, 0.3525, 0.3509, 0.3851, 0.38, 0.6426, 0.07047, 0.5817, 0.08855, 0.5924, 0.004419, 0.6426, 0.07047, 0.6296, 0.1386, 0.5817, 0.08855, 0.6296, 0.1386, 0.5803, 0.1641, 0.5817, 0.08855, 0.5817, 0.08855, 0.523, 0.03067, 0.5924, 0.004419, 0.9658, 0.505, 0.9063, 0.4898, 0.9658, 0.3951, 0.5517, 0.8226, 0.5211, 0.7894, 0.5517, 0.7142, 0.1982, 0.797, 0.2348, 0.7244, 0.2655, 0.8348, 0.1982, 0.797, 0.1968, 0.7492, 0.2348, 0.7244, 0.1968, 0.7492, 0.2135, 0.7031, 0.2348, 0.7244, 0.2348, 0.7244, 0.324, 0.7642, 0.2655, 0.8348, 0.2348, 0.7244, 0.324, 0.6739, 0.324, 0.7642, 0.2075, 0.4568, 0.2136, 0.4269, 0.2934, 0.4349, 0.2288, 0.3734, 0.2588, 0.3999, 0.2136, 0.4269, 0.2288, 0.3734, 0.2897, 0.3184, 0.2588, 0.3999, 0.2897, 0.3184, 0.3525, 0.3509, 0.2588, 0.3999, 0.357, 0.2762, 0.3851, 0.3105, 0.3525, 0.3509, 0.6426, 0.1786, 0.6004, 0.1913, 0.6296, 0.1386, 0.6004, 0.1913, 0.5803, 0.1641, 0.6296, 0.1386, 0.5551, 0.1801, 0.5267, 0.1391, 0.5803, 0.1641, 0.5551, 0.1801, 0.5116, 0.1738, 0.5267, 0.1391, 0.6762, 0.3911, 0.642, 0.3295, 0.6942, 0.3542, 0.6366, 0.3862, 0.5805, 0.2587, 0.642, 0.3295, 0.6366, 0.3862, 0.5482, 0.3676, 0.5805, 0.2587, 0.5482, 0.3676, 0.5408, 0.2784, 0.5805, 0.2587, 0.08958, 0.3783, 0.0383, 0.2898, 0.166, 0.291, 0.08958, 0.3783, 0.004384, 0.3354, 0.0383, 0.2898, 0.1968, 0.4041, 0.2136, 0.4269, 0.2075, 0.4568, 0.2897, 0.3184, 0.357, 0.2762, 0.3525, 0.3509, 0.2897, 0.3184, 0.2971, 0.2587, 0.357, 0.2762, 0.6955, 0.6138, 0.675, 0.5844, 0.699, 0.5587, 0.6004, 0.1913, 0.5551, 0.1801, 0.5803, 0.1641, 0.5834, 0.4375, 0.5834, 0.49, 0.5408, 0.4767, 0.5783, 0.2202, 0.541, 0.2082, 0.5551, 0.1801, 0.6762, 0.3911, 0.6366, 0.3862, 0.642, 0.3295, 0.6762, 0.3911, 0.6672, 0.4281, 0.6366, 0.3862, 0.6672, 0.4281, 0.6337, 0.4287, 0.6366, 0.3862, 0.1804, 0.395, 0.08958, 0.3783, 0.166, 0.291, 0.1804, 0.395, 0.08503, 0.4601, 0.08958, 0.3783, 0.08503, 0.4601, 0.03855, 0.3894, 0.08958, 0.3783, 0.1968, 0.4041, 0.2288, 0.3734, 0.2136, 0.4269, 0.1968, 0.4041, 0.2142, 0.3269, 0.2288, 0.3734, 0.2142, 0.3269, 0.2593, 0.2967, 0.2288, 0.3734, 0.2558, 0.2609, 0.2971, 0.2587, 0.2593, 0.2967, 0.6853, 0.654, 0.6692, 0.618, 0.6955, 0.6138, 0.6692, 0.618, 0.675, 0.5844, 0.6955, 0.6138, 0.6692, 0.618, 0.6278, 0.5713, 0.675, 0.5844, 0.6692, 0.618, 0.6219, 0.6131, 0.6278, 0.5713, 0.6219, 0.6131, 0.5925, 0.5835, 0.6278, 0.5713, 0.6219, 0.6131, 0.5715, 0.5994, 0.5925, 0.5835, 0.6219, 0.6131, 0.6381, 0.6511, 0.5715, 0.5994, 0.6381, 0.6511, 0.5646, 0.6311, 0.5715, 0.5994, 0.2142, 0.3269, 0.2558, 0.2609, 0.2593, 0.2967, 0.699, 0.7113, 0.6669, 0.6757, 0.6853, 0.654, 0.6669, 0.6757, 0.666, 0.6451, 0.6853, 0.654, 0.6381, 0.6511, 0.6045, 0.7026, 0.5646, 0.6311, 0.6381, 0.6511, 0.6669, 0.6757, 0.6045, 0.7026, 0.03976, 0.4735, 0.03855, 0.3894, 0.08503, 0.4601, 0.1064, 0.5811, 0.1395, 0.5698, 0.1371, 0.5996, 0.1594, 0.5644, 0.1395, 0.5698, 0.1344, 0.5417, 0.6349, 0.4665, 0.6595, 0.4375, 0.6595, 0.505, 0.1064, 0.5811, 0.07024, 0.6026, 0.06135, 0.5515, 0.1064, 0.5811, 0.06135, 0.5515, 0.1035, 0.5442, 0.7255, 0.1837, 0.7426, 0.1662, 0.7426, 0.21, 0.3818, 0.859, 0.3836, 0.8937, 0.3654, 0.8974, 0.05042, 0.6153, 0.09294, 0.646, 0.07328, 0.6567, 0.4487, 0.8677, 0.4156, 0.8343, 0.4652, 0.8512, 0.1067, 0.5126, 0.06243, 0.5081, 0.09475, 0.4823, 0.3836, 0.9165, 0.3774, 0.9527, 0.3638, 0.9357, 0.3818, 0.859, 0.3654, 0.8974, 0.3447, 0.8437, 0.2024, 0.5635, 0.236, 0.5477, 0.1968, 0.6171, 0.8105, 0.5309, 0.8293, 0.5484, 0.794, 0.5581, 0.1067, 0.5126, 0.09475, 0.4823, 0.1252, 0.5072, 0.3329, 0.9534, 0.3474, 0.9796, 0.3027, 0.9789, 0.8251, 0.3483, 0.8251, 0.4182, 0.7413, 0.3356, 0.4801, 0.8027, 0.4374, 0.7142, 0.5124, 0.7195, 0.7679, 0.6091, 0.8186, 0.6041, 0.7768, 0.6654, 0.7272, 0.6541, 0.7527, 0.6365, 0.7476, 0.6752, 0.7476, 0.6752, 0.7768, 0.6654, 0.7927, 0.6997, 0.7476, 0.6752, 0.7527, 0.6365, 0.7768, 0.6654, 0.7527, 0.6365, 0.7679, 0.6091, 0.7768, 0.6654, 0.7768, 0.6654, 0.8293, 0.6842, 0.7927, 0.6997, 0.7768, 0.6654, 0.8186, 0.6041, 0.8293, 0.6842, 0.5124, 0.8324, 0.4801, 0.8027, 0.5124, 0.7195, 0.7042, 0.3392, 0.7413, 0.3356, 0.7092, 0.3791, 0.7042, 0.3392, 0.757, 0.2587, 0.7413, 0.3356, 0.2705, 0.6651, 0.3161, 0.5621, 0.3502, 0.6457, 0.7413, 0.3356, 0.7427, 0.409, 0.7092, 0.3791, 0.7413, 0.3356, 0.8251, 0.4182, 0.7427, 0.409, 0.3002, 0.9043, 0.3329, 0.9534, 0.3027, 0.9789, 0.7427, 0.409, 0.7029, 0.4141, 0.7092, 0.3791, 0.7427, 0.409, 0.7324, 0.4423, 0.7029, 0.4141, 0.7116, 0.6757, 0.7272, 0.6541, 0.7476, 0.6752, 0.7316, 0.6045, 0.7527, 0.6365, 0.7272, 0.6541, 0.7316, 0.6045, 0.754, 0.5787, 0.7527, 0.6365, 0.754, 0.5787, 0.7679, 0.6091, 0.7527, 0.6365, 0.794, 0.5581, 0.8186, 0.6041, 0.7679, 0.6091, 0.794, 0.5581, 0.8293, 0.5484, 0.8186, 0.6041, 0.4652, 0.8512, 0.4801, 0.8027, 0.5124, 0.8324, 0.3938, 0.7922, 0.4374, 0.7142, 0.4801, 0.8027, 0.1968, 0.6171, 0.236, 0.5477, 0.2705, 0.6651, 0.236, 0.5477, 0.3161, 0.5621, 0.2705, 0.6651, 0.2922, 0.4656, 0.3502, 0.5104, 0.3161, 0.5621, 0.3447, 0.8437, 0.3654, 0.8974, 0.3002, 0.9043, 0.3654, 0.8974, 0.3329, 0.9534, 0.3002, 0.9043, 0.3638, 0.9357, 0.3474, 0.9796, 0.3329, 0.9534, 0.3638, 0.9357, 0.3774, 0.9527, 0.3474, 0.9796, 0.7077, 0.6344, 0.7272, 0.6541, 0.7116, 0.6757, 0.754, 0.5787, 0.794, 0.5581, 0.7679, 0.6091, 0.09475, 0.4823, 0.06243, 0.5081, 0.05044, 0.4841, 0.06243, 0.5081, 0.02729, 0.5059, 0.05044, 0.4841, 0.4652, 0.8512, 0.3938, 0.7922, 0.4801, 0.8027, 0.4652, 0.8512, 0.4156, 0.8343, 0.3938, 0.7922, 0.01602, 0.5548, 0.05042, 0.6153, 0.004384, 0.6008, 0.236, 0.5477, 0.2922, 0.4656, 0.3161, 0.5621, 0.236, 0.5477, 0.2257, 0.5211, 0.2922, 0.4656, 0.09294, 0.646, 0.1611, 0.6101, 0.1744, 0.6567, 0.3654, 0.8974, 0.3638, 0.9357, 0.3329, 0.9534, 0.3654, 0.8974, 0.3836, 0.8937, 0.3638, 0.9357, 0.3836, 0.8937, 0.3836, 0.9165, 0.3638, 0.9357, 0.7077, 0.6344, 0.7316, 0.6045, 0.7272, 0.6541, 0.1587, 0.5415, 0.1344, 0.5417, 0.1252, 0.5072, 0.1344, 0.5417, 0.1067, 0.5126, 0.1252, 0.5072, 0.1035, 0.5442, 0.06243, 0.5081, 0.1067, 0.5126, 0.1035, 0.5442, 0.06135, 0.5515, 0.06243, 0.5081, 0.06135, 0.5515, 0.02729, 0.5059, 0.06243, 0.5081, 0.06135, 0.5515, 0.01602, 0.5548, 0.02729, 0.5059, 0.06135, 0.5515, 0.07024, 0.6026, 0.01602, 0.5548, 0.07024, 0.6026, 0.05042, 0.6153, 0.01602, 0.5548, 0.07024, 0.6026, 0.09294, 0.646, 0.05042, 0.6153, 0.07024, 0.6026, 0.1371, 0.5996, 0.09294, 0.646, 0.1371, 0.5996, 0.1611, 0.6101, 0.09294, 0.646, 0.1344, 0.5417, 0.1035, 0.5442, 0.1067, 0.5126, 0.1344, 0.5417, 0.1395, 0.5698, 0.1035, 0.5442, 0.1395, 0.5698, 0.1064, 0.5811, 0.1035, 0.5442, 0.1371, 0.5996, 0.1663, 0.5846, 0.1611, 0.6101, 0.1371, 0.5996, 0.1395, 0.5698, 0.1663, 0.5846, 0.6687, 0.2478, 0.6513, 0.2259, 0.6687, 0.2213, 0.4596, 0.6, 0.4979, 0.6052, 0.4777, 0.626, 0.0707, 0.2218, 0.03009, 0.22, 0.0472, 0.2007, 0.4596, 0.6, 0.4777, 0.626, 0.4293, 0.6123, 0.4596, 0.6, 0.4293, 0.6123, 0.4406, 0.5799, 0.4596, 0.6, 0.4406, 0.5799, 0.4739, 0.5795, 0.0707, 0.2218, 0.0472, 0.2007, 0.09658, 0.1902, 0.4871, 0.6516, 0.5178, 0.631, 0.5558, 0.7053, 0.2985, 0.03531, 0.3125, 0.01644, 0.3482, 0.06503, 0.2264, 0.0434, 0.2549, 0.03235, 0.2432, 0.06581, 0.03269, 0.1749, 0.01137, 0.157, 0.02967, 0.1296, 0.0707, 0.2218, 0.09658, 0.1902, 0.1352, 0.2116, 0.4871, 0.6516, 0.5558, 0.7053, 0.4082, 0.7053, 0.2985, 0.03531, 0.3482, 0.06503, 0.2924, 0.06573, 0.2264, 0.0434, 0.2432, 0.06581, 0.208, 0.07535, 0.03269, 0.1749, 0.02967, 0.1296, 0.05845, 0.1635, 0.1655, 0.9325, 0.1308, 0.8858, 0.1655, 0.8276, 0.7278, 0.7384, 0.8288, 0.7085, 0.7835, 0.8239, 0.2717, 0.1009, 0.356, 0.1304, 0.2688, 0.1663, 0.1968, 0.1103, 0.2297, 0.109, 0.209, 0.191, 0.08894, 0.1376, 0.05174, 0.09329, 0.1272, 0.07528, 0.1272, 0.07528, 0.08471, 0.02464, 0.1613, 0.004419, 0.1272, 0.07528, 0.05174, 0.09329, 0.08471, 0.02464, 0.05174, 0.09329, 0.01794, 0.07298, 0.08471, 0.02464, 0.209, 0.191, 0.2688, 0.1663, 0.2627, 0.2499, 0.209, 0.191, 0.2297, 0.109, 0.2688, 0.1663, 0.2297, 0.109, 0.2717, 0.1009, 0.2688, 0.1663, 0.7144, 0.8571, 0.7835, 0.8239, 0.7907, 0.8718, 0.7144, 0.8571, 0.7077, 0.7602, 0.7835, 0.8239, 0.7077, 0.7602, 0.7278, 0.7384, 0.7835, 0.8239, 0.7835, 0.8239, 0.8288, 0.8342, 0.7907, 0.8718, 0.7835, 0.8239, 0.8288, 0.7085, 0.8288, 0.8342, 0.5029, 0.1454, 0.426, 0.07574, 0.5029, 0.004419, 0.1881, 0.04691, 0.1272, 0.07528, 0.1613, 0.004419, 0.1881, 0.04691, 0.1677, 0.1622, 0.1272, 0.07528, 0.1677, 0.1622, 0.08894, 0.1376, 0.1272, 0.07528, 0.05845, 0.1635, 0.05174, 0.09329, 0.08894, 0.1376, 0.05845, 0.1635, 0.02967, 0.1296, 0.05174, 0.09329, 0.02967, 0.1296, 0.01794, 0.07298, 0.05174, 0.09329, 0.208, 0.07535, 0.2297, 0.109, 0.1968, 0.1103, 0.208, 0.07535, 0.2432, 0.06581, 0.2297, 0.109, 0.2432, 0.06581, 0.2717, 0.1009, 0.2297, 0.109, 0.2924, 0.06573, 0.356, 0.1304, 0.2717, 0.1009, 0.2924, 0.06573, 0.3482, 0.06503, 0.356, 0.1304, 0.2796, 0.8916, 0.2209, 0.8699, 0.234, 0.8437, 0.2915, 0.9725, 0.1968, 0.9725, 0.2209, 0.8699, 0.5004, 0.2413, 0.3883, 0.1878, 0.5029, 0.1454, 0.3883, 0.1878, 0.426, 0.07574, 0.5029, 0.1454, 0.1352, 0.2116, 0.1677, 0.1622, 0.1881, 0.1907, 0.1352, 0.2116, 0.09658, 0.1902, 0.1677, 0.1622, 0.09658, 0.1902, 0.08894, 0.1376, 0.1677, 0.1622, 0.02967, 0.1296, 0.004384, 0.1046, 0.01794, 0.07298, 0.02967, 0.1296, 0.01137, 0.157, 0.004384, 0.1046, 0.4575, 0.5571, 0.4286, 0.5635, 0.4225, 0.5309, 0.2432, 0.06581, 0.2924, 0.06573, 0.2717, 0.1009, 0.2432, 0.06581, 0.2549, 0.03235, 0.2924, 0.06573, 0.2549, 0.03235, 0.2985, 0.03531, 0.2924, 0.06573, 0.2796, 0.8916, 0.2915, 0.9725, 0.2209, 0.8699, 0.3482, 0.06503, 0.3125, 0.01644, 0.356, 0.006233, 0.4083, 0.655, 0.4871, 0.6516, 0.4082, 0.7053, 0.3883, 0.1878, 0.3647, 0.1029, 0.426, 0.07574, 0.1134, 0.281, 0.05557, 0.2379, 0.1352, 0.2116, 0.05557, 0.2379, 0.0707, 0.2218, 0.1352, 0.2116, 0.09658, 0.1902, 0.05845, 0.1635, 0.08894, 0.1376, 0.09658, 0.1902, 0.0472, 0.2007, 0.05845, 0.1635, 0.0472, 0.2007, 0.03269, 0.1749, 0.05845, 0.1635, 0.01344, 0.1895, 0.01137, 0.157, 0.03269, 0.1749, 0.4739, 0.5795, 0.4406, 0.5799, 0.4575, 0.5571, 0.4406, 0.5799, 0.4286, 0.5635, 0.4575, 0.5571, 0.2288, 0.01749, 0.2549, 0.03235, 0.2264, 0.0434, 0.2288, 0.01749, 0.2603, 0.004419, 0.2549, 0.03235, 0.2603, 0.004419, 0.2985, 0.03531, 0.2549, 0.03235, 0.4293, 0.6123, 0.4083, 0.655, 0.3938, 0.6268, 0.4293, 0.6123, 0.4777, 0.626, 0.4083, 0.655, 0.4777, 0.626, 0.4871, 0.6516, 0.4083, 0.655, 0.0472, 0.2007, 0.01344, 0.1895, 0.03269, 0.1749, 0.0472, 0.2007, 0.03009, 0.22, 0.01344, 0.1895, 0.4979, 0.6052, 0.4596, 0.6, 0.4739, 0.5795, 0.4777, 0.626, 0.5178, 0.631, 0.4871, 0.6516, 0.4777, 0.626, 0.4979, 0.6052, 0.5178, 0.631, 0.03009, 0.22, 0.0707, 0.2218, 0.05557, 0.2379, 0.8253, 0.1434, 0.8284, 0.1082, 0.8446, 0.108, 0.8416, 0.1431, 0.8416, 0.1431, 0.8446, 0.108, 0.8634, 0.1064, 0.8623, 0.135, 0.8623, 0.135, 0.8634, 0.1064, 0.8777, 0.1078, 0.8781, 0.1365, 0.4636, 0.359, 0.4611, 0.3876, 0.4467, 0.3831, 0.4487, 0.3477, 0.4487, 0.3477, 0.4467, 0.3831, 0.4279, 0.3816, 0.4301, 0.346, 0.4301, 0.346, 0.4279, 0.3816, 0.4116, 0.3844, 0.4156, 0.3458, 0.8413, 0.4411, 0.8427, 0.4024, 0.8634, 0.3867, 0.862, 0.4369, 0.862, 0.4369, 0.8634, 0.3867, 0.8783, 0.3866, 0.8807, 0.4368, 0.4467, 0.3831, 0.4611, 0.3876, 0.4561, 0.4262, 0.4438, 0.4241, 0.8858, 0.5956, 0.8877, 0.6455, 0.866, 0.6304, 0.8647, 0.592, 0.8647, 0.592, 0.866, 0.6304, 0.8493, 0.6256, 0.8484, 0.5905, 0.8417, 0.1714, 0.8624, 0.155, 0.8736, 0.2006, 0.8364, 0.2005, 0.1156, 0.7684, 0.1237, 0.7367, 0.151, 0.7383, 0.142, 0.788, 0.8676, 0.5641, 0.8476, 0.5621, 0.838, 0.5309, 0.8665, 0.532, 0.8892, 0.5712, 0.8676, 0.5641, 0.8665, 0.532, 0.8986, 0.5328, 0.8641, 0.4615, 0.8843, 0.4614, 0.8975, 0.5005, 0.8682, 0.5007, 0.8425, 0.4693, 0.8641, 0.4615, 0.8682, 0.5007, 0.8362, 0.5024, 0.4318, 0.3172, 0.4129, 0.3168, 0.4031, 0.281, 0.4296, 0.2831, 0.4541, 0.3192, 0.4318, 0.3172, 0.4296, 0.2831, 0.4616, 0.2877, 0.4669, 0.339, 0.4541, 0.3192, 0.4616, 0.2877, 0.4935, 0.2929, 0.8225, 0.1718, 0.8417, 0.1714, 0.8364, 0.2005, 0.8088, 0.2029, 0.8624, 0.155, 0.8795, 0.1566, 0.8983, 0.2029, 0.8736, 0.2006, 0.7847, 0.02812, 0.8, 0.0674, 0.8, 0.1252, 0.7648, 0.1573, 0.7077, 0.1515, 0.6706, 0.1321, 0.6513, 0.08851, 0.6581, 0.0383, 0.6933, 0.00618, 0.7436, 0.004419, 0.03132, 0.775, 0.05827, 0.7917, 0.05547, 0.8187, 0.01566, 0.7937, 0.04785, 0.6864, 0.02287, 0.7074, 0.004384, 0.6963, 0.04087, 0.6655, 0.1237, 0.7367, 0.1121, 0.7069, 0.1337, 0.6942, 0.151, 0.7383, 0.05827, 0.7917, 0.09058, 0.7894, 0.1055, 0.8187, 0.05547, 0.8187, 0.4935, 0.2929, 0.4616, 0.2877, 0.4656, 0.2651, 0.516, 0.2732, 0.1121, 0.7069, 0.08484, 0.6897, 0.09741, 0.6734, 0.1337, 0.6942, 0.09058, 0.7894, 0.1156, 0.7684, 0.142, 0.788, 0.1055, 0.8187, 0.4616, 0.2877, 0.4296, 0.2831, 0.4244, 0.2587, 0.4656, 0.2651, 0.08484, 0.6897, 0.04785, 0.6864, 0.04087, 0.6655, 0.09741, 0.6734, 0.8676, 0.5641, 0.8647, 0.592, 0.8484, 0.5905, 0.8476, 0.5621, 0.8892, 0.5712, 0.8858, 0.5956, 0.8647, 0.592, 0.8676, 0.5641, 0.8641, 0.4615, 0.862, 0.4369, 0.8807, 0.4368, 0.8843, 0.4614, 0.8425, 0.4693, 0.8413, 0.4411, 0.862, 0.4369, 0.8641, 0.4615, 0.4318, 0.3172, 0.4301, 0.346, 0.4156, 0.3458, 0.4129, 0.3168, 0.4541, 0.3192, 0.4487, 0.3477, 0.4301, 0.346, 0.4318, 0.3172, 0.4669, 0.339, 0.4636, 0.359, 0.4487, 0.3477, 0.4541, 0.3192, 0.8624, 0.155, 0.8623, 0.135, 0.8781, 0.1365, 0.8795, 0.1566, 0.8417, 0.1714, 0.8416, 0.1431, 0.8623, 0.135, 0.8624, 0.155, 0.8225, 0.1718, 0.8253, 0.1434, 0.8416, 0.1431, 0.8417, 0.1714, 0.9467, 0.09729, 0.9071, 0.09729, 0.9187, 0.06453, 0.9457, 0.06545, 0.8446, 0.108, 0.8284, 0.1082, 0.8331, 0.06409, 0.8458, 0.06676, 0.8777, 0.1078, 0.8634, 0.1064, 0.8631, 0.06762, 0.8774, 0.06896, 0.8634, 0.1064, 0.8446, 0.108, 0.8458, 0.06676, 0.8631, 0.06762, 0.8493, 0.6256, 0.866, 0.6304, 0.8639, 0.6713, 0.8498, 0.6696, 0.866, 0.6304, 0.8877, 0.6455, 0.8832, 0.6724, 0.8639, 0.6713, 0.3642, 0.7762, 0.3546, 0.7711, 0.3475, 0.7502, 0.3575, 0.7555, 0.8634, 0.3867, 0.8427, 0.4024, 0.8423, 0.3611, 0.8607, 0.3595, 0.4116, 0.3844, 0.4279, 0.3816, 0.4253, 0.4277, 0.4127, 0.4264, 0.4279, 0.3816, 0.4467, 0.3831, 0.4438, 0.4241, 0.4253, 0.4277, 0.1729, 0.755, 0.16, 0.7754, 0.1598, 0.7313, 0.1763, 0.7355, 0.3546, 0.7711, 0.3391, 0.7949, 0.3327, 0.7707, 0.3475, 0.7502, 0.8783, 0.3866, 0.8634, 0.3867, 0.8776, 0.3654, 0.8908, 0.3653, 0.3677, 0.4656, 0.3824, 0.4897, 0.3789, 0.5096, 0.3635, 0.4896, 0.3589, 0.5345, 0.3816, 0.5292, 0.3824, 0.5444, 0.3601, 0.549, 0.8908, 0.3653, 0.8776, 0.3654, 0.8846, 0.3233, 0.8975, 0.3232, 0.3635, 0.4896, 0.3789, 0.5096, 0.3816, 0.5292, 0.3589, 0.5345, 0.3575, 0.7555, 0.3475, 0.7502, 0.3529, 0.7318, 0.3625, 0.7369, 0.1763, 0.7202, 0.16, 0.7166, 0.1615, 0.6816, 0.1735, 0.6874, 0.3625, 0.7369, 0.3529, 0.7318, 0.3569, 0.7184, 0.364, 0.7221, 0.1763, 0.7355, 0.1598, 0.7313, 0.16, 0.7166, 0.1763, 0.7202, 0.8975, 0.3232, 0.8846, 0.3233, 0.8876, 0.309, 0.897, 0.309, 0.8774, 0.06896, 0.8631, 0.06762, 0.8685, 0.04763, 0.8793, 0.04861, 0.8453, 0.3274, 0.8338, 0.3282, 0.8367, 0.3053, 0.8457, 0.3047, 0.8498, 0.6696, 0.8639, 0.6713, 0.8834, 0.7031, 0.8743, 0.7037, 0.8736, 0.3595, 0.8607, 0.3595, 0.8453, 0.3274, 0.8551, 0.3274, 0.4127, 0.4264, 0.4253, 0.4277, 0.4106, 0.4588, 0.4026, 0.4573, 0.8639, 0.6713, 0.8832, 0.6724, 0.8953, 0.7036, 0.8834, 0.7031, 0.8607, 0.3595, 0.8423, 0.3611, 0.8338, 0.3282, 0.8453, 0.3274, 0.3979, 0.4799, 0.403, 0.4814, 0.4034, 0.4911, 0.3962, 0.4899, 0.8743, 0.7037, 0.8834, 0.7031, 0.8867, 0.7259, 0.8803, 0.7269, 0.8551, 0.3274, 0.8453, 0.3274, 0.8457, 0.3047, 0.8538, 0.3047, 0.4026, 0.4573, 0.4106, 0.4588, 0.403, 0.4814, 0.3979, 0.4799, 0.9457, 0.06545, 0.9187, 0.06453, 0.9159, 0.04251, 0.9382, 0.04327, 0.8834, 0.7031, 0.8953, 0.7036, 0.8958, 0.7262, 0.8867, 0.7259, 0.8782, 0.7366, 0.8862, 0.7362, 0.8918, 0.7674, 0.8855, 0.7648, 0.9382, 0.04327, 0.9159, 0.04251, 0.9158, 0.03255, 0.9395, 0.03336, 0.8867, 0.7259, 0.8958, 0.7262, 0.8973, 0.7357, 0.8862, 0.7362, 0.8457, 0.3047, 0.8367, 0.3053, 0.8359, 0.295, 0.8463, 0.2952, 0.8803, 0.7269, 0.8867, 0.7259, 0.8862, 0.7362, 0.8782, 0.7366, 0.8538, 0.3047, 0.8457, 0.3047, 0.8463, 0.2952, 0.855, 0.2952, 0.6887, 0.1662, 0.6887, 0.2125, 0.676, 0.2077, 0.676, 0.1709, 0.3783, 0.6086, 0.3783, 0.6561, 0.3601, 0.6592, 0.3589, 0.6176, 0.8458, 0.06676, 0.8331, 0.06409, 0.8429, 0.04325, 0.8575, 0.04231, 0.4438, 0.4241, 0.4561, 0.4262, 0.4597, 0.4466, 0.4481, 0.4469, 0.8631, 0.06762, 0.8458, 0.06676, 0.8575, 0.04231, 0.8685, 0.04763, 0.4253, 0.4277, 0.4438, 0.4241, 0.4481, 0.4469, 0.435, 0.4478, 0.4459, 0.4612, 0.4553, 0.4592, 0.4687, 0.4717, 0.4626, 0.4759, 0.4481, 0.4469, 0.4597, 0.4466, 0.4683, 0.4602, 0.4553, 0.4592, 0.8685, 0.04763, 0.8575, 0.04231, 0.864, 0.03201, 0.876, 0.03443, 0.435, 0.4478, 0.4481, 0.4469, 0.4553, 0.4592, 0.4459, 0.4612, 0.8793, 0.04861, 0.8685, 0.04763, 0.876, 0.03443, 0.8837, 0.03515, 0.8575, 0.04231, 0.8429, 0.04325, 0.8538, 0.03075, 0.864, 0.03201, 0.656, 0.1701, 0.656, 0.2072, 0.6513, 0.2043, 0.6514, 0.1727, 0.5493, 0.2401, 0.5494, 0.23, 0.5596, 0.2291, 0.5596, 0.2405, 0.864, 0.03201, 0.8538, 0.03075, 0.8652, 0.01616, 0.871, 0.02106, 0.676, 0.1709, 0.676, 0.2077, 0.656, 0.2072, 0.656, 0.1701, 0.4553, 0.4592, 0.4683, 0.4602, 0.4775, 0.468, 0.4687, 0.4717, 0.876, 0.03443, 0.864, 0.03201, 0.871, 0.02106, 0.8818, 0.02653, 0.4667, 0.4816, 0.4715, 0.4768, 0.4812, 0.4836, 0.4773, 0.4882, 0.4687, 0.4717, 0.4775, 0.468, 0.4798, 0.4733, 0.4715, 0.4768, 0.8818, 0.02653, 0.871, 0.02106, 0.8734, 0.0161, 0.8837, 0.02128, 0.4626, 0.4759, 0.4687, 0.4717, 0.4715, 0.4768, 0.4667, 0.4816, 0.8905, 0.02738, 0.8818, 0.02653, 0.8837, 0.02128, 0.892, 0.02212, 0.871, 0.02106, 0.8652, 0.01616, 0.8698, 0.01091, 0.8734, 0.0161, 0.6245, 0.4891, 0.5929, 0.4891, 0.5921, 0.4665, 0.6261, 0.4665, 0.6879, 0.4989, 0.6771, 0.4989, 0.677, 0.4888, 0.6879, 0.4889, 0.8734, 0.0161, 0.8698, 0.01091, 0.8769, 0.004419, 0.8799, 0.009311, 0.6952, 0.2225, 0.6952, 0.2468, 0.6866, 0.2478, 0.6866, 0.224, 0.6968, 0.505, 0.6879, 0.4989, 0.6879, 0.4889, 0.6968, 0.4943, 0.8837, 0.02128, 0.8734, 0.0161, 0.8799, 0.009311, 0.8899, 0.01563, 0.4679, 0.4938, 0.4756, 0.4969, 0.4804, 0.5065, 0.4705, 0.5041, 0.5408, 0.505, 0.5486, 0.4988, 0.5486, 0.5108, 0.5429, 0.5135, 0.7466, 0.2188, 0.7466, 0.2472, 0.7348, 0.2485, 0.7348, 0.2203, 0.4667, 0.4816, 0.4773, 0.4882, 0.4756, 0.4969, 0.4679, 0.4938, 0.7143, 0.2302, 0.7164, 0.2474, 0.7059, 0.2484, 0.7039, 0.2312, 0.7348, 0.2203, 0.7348, 0.2485, 0.7256, 0.2435, 0.7255, 0.2278, 0.708, 0.2233, 0.7164, 0.2225, 0.7143, 0.2302, 0.7039, 0.2312, 0.6866, 0.224, 0.6866, 0.2478, 0.6774, 0.2405, 0.6776, 0.2271, 0.4987, 0.4907, 0.5022, 0.4874, 0.5174, 0.4989, 0.5153, 0.5005, 0.6968, 0.4943, 0.6879, 0.4889, 0.6878, 0.4682, 0.6964, 0.4723, 0.677, 0.4888, 0.6683, 0.4939, 0.6689, 0.4719, 0.6773, 0.4681, 0.4773, 0.4882, 0.4812, 0.4836, 0.5022, 0.4874, 0.4987, 0.4907, 0.6879, 0.4889, 0.677, 0.4888, 0.6773, 0.4681, 0.6878, 0.4682, 0.5574, 0.5002, 0.5626, 0.4988, 0.5626, 0.5161, 0.5583, 0.5157, 0.6218, 0.4484, 0.5958, 0.4484, 0.5987, 0.4375, 0.6185, 0.4375, 0.6878, 0.4682, 0.6773, 0.4681, 0.6794, 0.4526, 0.6875, 0.4527, 0.7111, 0.1662, 0.7168, 0.1663, 0.7123, 0.1828, 0.7088, 0.1831, 0.6261, 0.4665, 0.5921, 0.4665, 0.5958, 0.4484, 0.6218, 0.4484, 0.6964, 0.4723, 0.6878, 0.4682, 0.6875, 0.4527, 0.694, 0.4561, 0.7021, 0.1696, 0.7111, 0.1662, 0.7088, 0.1831, 0.7023, 0.1865, 0.5241, 0.5125, 0.5257, 0.5114, 0.5299, 0.5218, 0.528, 0.5221, 0.5174, 0.4989, 0.5223, 0.4982, 0.5289, 0.5114, 0.5257, 0.5114, 0.7023, 0.1865, 0.7088, 0.1831, 0.711, 0.1975, 0.7067, 0.2002, 0.5153, 0.5005, 0.5174, 0.4989, 0.5257, 0.5114, 0.5241, 0.5125, 0.6974, 0.1903, 0.7023, 0.1865, 0.7067, 0.2002, 0.703, 0.2031, 0.7088, 0.1831, 0.7123, 0.1828, 0.7136, 0.1971, 0.711, 0.1975, 0.1845, 0.4978, 0.1832, 0.4994, 0.1832, 0.4823, 0.1845, 0.4839, 0.1856, 0.4882, 0.1856, 0.4935, 0.703, 0.2031, 0.7067, 0.2002, 0.7115, 0.2102, 0.7084, 0.2126, 0.711, 0.1975, 0.7136, 0.1971, 0.7168, 0.2068, 0.7148, 0.2079, 0.5204, 0.2291, 0.5204, 0.247, 0.5116, 0.2481, 0.5116, 0.2327, 0.5257, 0.5114, 0.5289, 0.5114, 0.532, 0.5221, 0.5299, 0.5218, 0.7067, 0.2002, 0.711, 0.1975, 0.7148, 0.2079, 0.7115, 0.2102, 0.1735, 0.6874, 0.1615, 0.6816, 0.164, 0.6655, 0.1717, 0.6698, 0.897, 0.309, 0.8876, 0.309, 0.8935, 0.275, 0.8975, 0.2749, 0.3601, 0.549, 0.3824, 0.5444, 0.3789, 0.5774, 0.3622, 0.5839, 0.364, 0.7221, 0.3569, 0.7184, 0.3612, 0.6894, 0.3642, 0.6909, 0.1833, 0.5083, 0.1843, 0.5083, 0.1843, 0.5202, 0.1832, 0.5202, 0.8975, 0.2749, 0.8935, 0.275, 0.8953, 0.2587, 0.8962, 0.2587, 0.3622, 0.5839, 0.3789, 0.5774, 0.3767, 0.595, 0.366, 0.5998, 0.3642, 0.6909, 0.3612, 0.6894, 0.3632, 0.6739, 0.364, 0.6743, 0.5395, 0.2359, 0.5405, 0.2437, 0.5291, 0.2437, 0.5303, 0.2359, 0.5331, 0.2291, 0.5366, 0.2291, 0.855, 0.2952, 0.8463, 0.2952, 0.8481, 0.2642, 0.8512, 0.2642, 0.3962, 0.4899, 0.4034, 0.4911, 0.4015, 0.5206, 0.3938, 0.5221, 0.9395, 0.03336, 0.9158, 0.03255, 0.921, 0.004419, 0.9297, 0.004715, 0.8862, 0.7362, 0.8973, 0.7357, 0.8986, 0.7665, 0.8918, 0.7674, 0.8463, 0.2952, 0.8359, 0.295, 0.8425, 0.2633, 0.8481, 0.2642])
me_icosphere_003.materials.append(mat_green)
me_icosphere_003.materials.append(mat_wood)
me_icosphere_003.use_remesh_preserve_volume = False
me_icosphere_003.use_remesh_preserve_attributes = False
me_icosphere_003.use_mirror_vertex_groups = False
me_icosphere_003.update()

# ---- objects
ob_tree = bpy.data.objects.new('Tree', me_icosphere_003)

# ---- transforms, parenting, visibility, modifiers, constraints
ob_tree.location = (0.1385, -4.277, 4.961)
ob_tree.lineart.crease_threshold = 0.0

# ---- collection membership
col_collection_1.objects.link(ob_tree)

# ---- scene / render settings (as saved in the file)
scene.frame_start = 1; scene.frame_end = 250; scene.frame_set(9)
scene.render.engine = 'BLENDER_EEVEE_NEXT'
scene.render.resolution_percentage = 50
scene.render.dither_intensity = 0.0
scene.render.bake_margin = 4
scene.cycles.use_denoising = False
scene.cycles.samples = 128
scene.cycles.sampling_pattern = 'TABULATED_SOBOL'
scene.cycles.light_sampling_threshold = 0.0
scene.cycles.use_adaptive_sampling = False
scene.cycles.use_light_tree = False
scene.cycles.blur_glossy = 0.0
scene.cycles.sample_clamp_indirect = 0.0
scene.view_settings.view_transform = 'Standard'
bpy.context.view_layer.update()

# ---- added for rendering (the .blend has no active camera and no usable light): camera, sun
cam_auto = bpy.data.cameras.new('AutoCamera')
cam_auto.lens = 50.0
cam_auto.sensor_width = 36.0
cam_auto.clip_end = 1000.0
ob_auto_camera = bpy.data.objects.new('AutoCamera', cam_auto)
scene.collection.objects.link(ob_auto_camera)
ob_auto_camera.location = (13.5711, -14.848, 15.1904)
ob_auto_camera.rotation_euler = (1.09748, -7.21219e-08, 0.694738)
scene.camera = ob_auto_camera
light_auto_sun = bpy.data.lights.new('AutoSun', 'SUN')
light_auto_sun.energy = 3.0
light_auto_sun.angle = 0.0523599
ob_auto_sun = bpy.data.objects.new('AutoSun', light_auto_sun)
scene.collection.objects.link(ob_auto_sun)
ob_auto_sun.rotation_euler = (0.872665, 0.174533, 0.523599)
bpy.context.view_layer.update()
